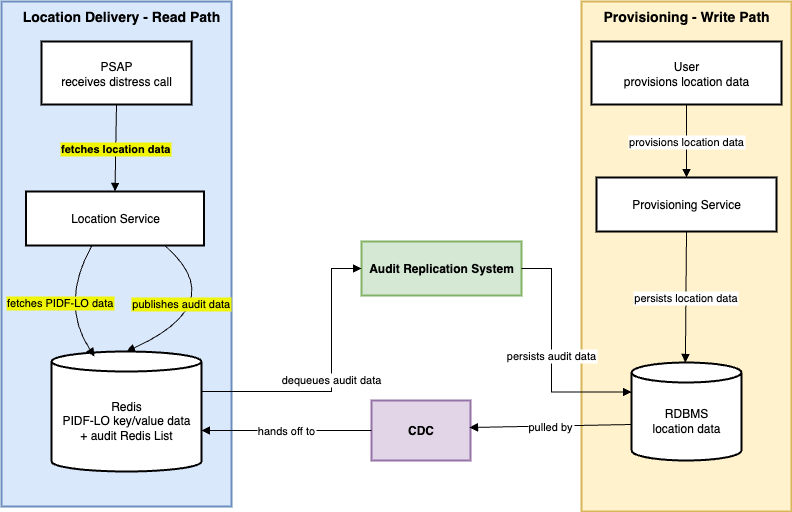

The diagram above was exported from draw.io. Its source (the exported page's mxGraphModel, read from the mxfile embedded in the PNG):
<mxGraphModel dx="1426" dy="912" grid="1" gridSize="10" guides="1" tooltips="1" connect="1" arrows="1" fold="1" page="1" pageScale="1" pageWidth="850" pageHeight="1100" math="0" shadow="0">
  <root>
    <mxCell id="0" />
    <mxCell id="1" parent="0" />
    <mxCell id="gAqKoOaMkNxVOj6llYo3-1" value="" style="whiteSpace=wrap;strokeWidth=2;fillColor=#dae8fc;strokeColor=#6c8ebf;" parent="1" vertex="1">
      <mxGeometry x="10" y="40" width="230" height="505" as="geometry" />
    </mxCell>
    <mxCell id="gAqKoOaMkNxVOj6llYo3-2" value="" style="whiteSpace=wrap;strokeWidth=2;fillColor=#fff2cc;strokeColor=#d6b656;" parent="1" vertex="1">
      <mxGeometry x="590" y="40" width="210" height="510" as="geometry" />
    </mxCell>
    <mxCell id="gAqKoOaMkNxVOj6llYo3-3" value="User&#10;provisions location data" style="whiteSpace=wrap;strokeWidth=2;" parent="1" vertex="1">
      <mxGeometry x="600" y="80" width="190" height="63" as="geometry" />
    </mxCell>
    <mxCell id="gAqKoOaMkNxVOj6llYo3-4" value="Provisioning Service" style="whiteSpace=wrap;strokeWidth=2;" parent="1" vertex="1">
      <mxGeometry x="605" y="216" width="180" height="54" as="geometry" />
    </mxCell>
    <mxCell id="gAqKoOaMkNxVOj6llYo3-5" value="RDBMS&#10;location data" style="shape=cylinder3;boundedLbl=1;backgroundOutline=1;size=10;strokeWidth=2;whiteSpace=wrap;" parent="1" vertex="1">
      <mxGeometry x="640" y="401" width="110" height="98" as="geometry" />
    </mxCell>
    <mxCell id="gAqKoOaMkNxVOj6llYo3-6" value="PSAP&#10;receives distress call" style="whiteSpace=wrap;strokeWidth=2;" parent="1" vertex="1">
      <mxGeometry x="50" y="80" width="150" height="63" as="geometry" />
    </mxCell>
    <mxCell id="gAqKoOaMkNxVOj6llYo3-7" value="Location Service" style="whiteSpace=wrap;strokeWidth=2;" parent="1" vertex="1">
      <mxGeometry x="34.5" y="230" width="178" height="54" as="geometry" />
    </mxCell>
    <mxCell id="gAqKoOaMkNxVOj6llYo3-8" value="Redis&#10;PIDF-LO key/value data&#10;+ audit Redis List" style="shape=cylinder3;boundedLbl=1;backgroundOutline=1;size=10;strokeWidth=2;whiteSpace=wrap;" parent="1" vertex="1">
      <mxGeometry x="60" y="390" width="150" height="120" as="geometry" />
    </mxCell>
    <mxCell id="gAqKoOaMkNxVOj6llYo3-9" value="CDC" style="whiteSpace=wrap;strokeWidth=2;fontStyle=1;fillColor=#e1d5e7;strokeColor=#9673a6;" parent="1" vertex="1">
      <mxGeometry x="380" y="439" width="99" height="60" as="geometry" />
    </mxCell>
    <mxCell id="gAqKoOaMkNxVOj6llYo3-10" value="Audit Replication System" style="whiteSpace=wrap;strokeWidth=2;labelBackgroundColor=none;fillStyle=solid;fillColor=#d5e8d4;strokeColor=#82b366;fontStyle=1" parent="1" vertex="1">
      <mxGeometry x="370" y="280" width="160" height="54" as="geometry" />
    </mxCell>
    <mxCell id="gAqKoOaMkNxVOj6llYo3-11" value="provisions location data" style="curved=1;startArrow=none;endArrow=block;exitX=0.5;exitY=1;entryX=0.5;entryY=0;rounded=0;" parent="1" source="gAqKoOaMkNxVOj6llYo3-3" target="gAqKoOaMkNxVOj6llYo3-4" edge="1">
      <mxGeometry relative="1" as="geometry">
        <Array as="points" />
      </mxGeometry>
    </mxCell>
    <mxCell id="gAqKoOaMkNxVOj6llYo3-12" value="persists location data" style="curved=1;startArrow=none;endArrow=block;exitX=0.5;exitY=1;entryX=0.49;entryY=0;rounded=0;" parent="1" source="gAqKoOaMkNxVOj6llYo3-4" target="gAqKoOaMkNxVOj6llYo3-5" edge="1">
      <mxGeometry relative="1" as="geometry">
        <Array as="points" />
      </mxGeometry>
    </mxCell>
    <mxCell id="gAqKoOaMkNxVOj6llYo3-13" value="fetches location data" style="curved=1;startArrow=none;endArrow=block;exitX=0.5;exitY=1;entryX=0.5;entryY=0;rounded=0;labelBackgroundColor=light-dark(#f0f406, #ededed);fontStyle=1" parent="1" source="gAqKoOaMkNxVOj6llYo3-6" target="gAqKoOaMkNxVOj6llYo3-7" edge="1">
      <mxGeometry relative="1" as="geometry">
        <Array as="points" />
      </mxGeometry>
    </mxCell>
    <mxCell id="gAqKoOaMkNxVOj6llYo3-14" value="fetches PIDF-LO data" style="curved=1;startArrow=none;endArrow=block;exitX=0.37;exitY=1;rounded=0;labelBackgroundColor=light-dark(#f0f405, #ededed);" parent="1" source="gAqKoOaMkNxVOj6llYo3-7" edge="1">
      <mxGeometry relative="1" as="geometry">
        <Array as="points">
          <mxPoint x="68" y="342" />
        </Array>
        <mxPoint x="103" y="395" as="targetPoint" />
      </mxGeometry>
    </mxCell>
    <mxCell id="gAqKoOaMkNxVOj6llYo3-15" value="publishes audit data" style="curved=1;startArrow=none;endArrow=block;exitX=0.78;exitY=1;entryX=0.5;entryY=0;rounded=0;labelBackgroundColor=light-dark(#f0f405, #ededed);" parent="1" source="gAqKoOaMkNxVOj6llYo3-7" target="gAqKoOaMkNxVOj6llYo3-8" edge="1">
      <mxGeometry x="0.3133" y="-21" relative="1" as="geometry">
        <Array as="points">
          <mxPoint x="240" y="342" />
        </Array>
        <mxPoint as="offset" />
      </mxGeometry>
    </mxCell>
    <mxCell id="gAqKoOaMkNxVOj6llYo3-16" value="pulled by" style="curved=1;startArrow=none;endArrow=block;entryX=1;entryY=0.5;rounded=0;entryDx=0;entryDy=0;" parent="1" edge="1">
      <mxGeometry relative="1" as="geometry">
        <mxPoint x="640" y="463" as="sourcePoint" />
        <mxPoint x="478" y="466" as="targetPoint" />
      </mxGeometry>
    </mxCell>
    <mxCell id="gAqKoOaMkNxVOj6llYo3-17" value="hands off to" style="curved=1;startArrow=none;endArrow=block;exitX=0;exitY=0.5;entryX=1;entryY=0.583;rounded=0;entryDx=0;entryDy=0;entryPerimeter=0;exitDx=0;exitDy=0;" parent="1" source="gAqKoOaMkNxVOj6llYo3-9" edge="1">
      <mxGeometry relative="1" as="geometry">
        <mxPoint x="210" y="468.96000000000004" as="targetPoint" />
      </mxGeometry>
    </mxCell>
    <mxCell id="gAqKoOaMkNxVOj6llYo3-18" value="dequeues audit data" style="startArrow=none;endArrow=block;entryX=0;entryY=0.5;rounded=0;entryDx=0;entryDy=0;edgeStyle=orthogonalEdgeStyle;" parent="1" target="gAqKoOaMkNxVOj6llYo3-10" edge="1">
      <mxGeometry relative="1" as="geometry">
        <Array as="points">
          <mxPoint x="340" y="430" />
          <mxPoint x="340" y="307" />
        </Array>
        <mxPoint x="210" y="430" as="sourcePoint" />
      </mxGeometry>
    </mxCell>
    <mxCell id="gAqKoOaMkNxVOj6llYo3-19" value="persists audit data" style="startArrow=none;endArrow=block;entryX=0;entryY=0;rounded=0;entryDx=0;entryDy=29.5;entryPerimeter=0;edgeStyle=orthogonalEdgeStyle;exitX=1;exitY=0.5;exitDx=0;exitDy=0;" parent="1" source="gAqKoOaMkNxVOj6llYo3-10" target="gAqKoOaMkNxVOj6llYo3-5" edge="1">
      <mxGeometry relative="1" as="geometry">
        <Array as="points">
          <mxPoint x="560" y="307" />
          <mxPoint x="560" y="431" />
        </Array>
        <mxPoint x="530" y="307" as="sourcePoint" />
      </mxGeometry>
    </mxCell>
    <mxCell id="gAqKoOaMkNxVOj6llYo3-23" value="Location Delivery - Read Path" style="text;html=1;align=center;verticalAlign=middle;whiteSpace=wrap;rounded=0;fontSize=14;fontStyle=1" parent="1" vertex="1">
      <mxGeometry x="25" y="40" width="210" height="30" as="geometry" />
    </mxCell>
    <mxCell id="gAqKoOaMkNxVOj6llYo3-24" value="Provisioning - Write Path" style="text;html=1;align=center;verticalAlign=middle;whiteSpace=wrap;rounded=0;fontStyle=1;fontSize=14;" parent="1" vertex="1">
      <mxGeometry x="605" y="40" width="180" height="30" as="geometry" />
    </mxCell>
  </root>
</mxGraphModel>